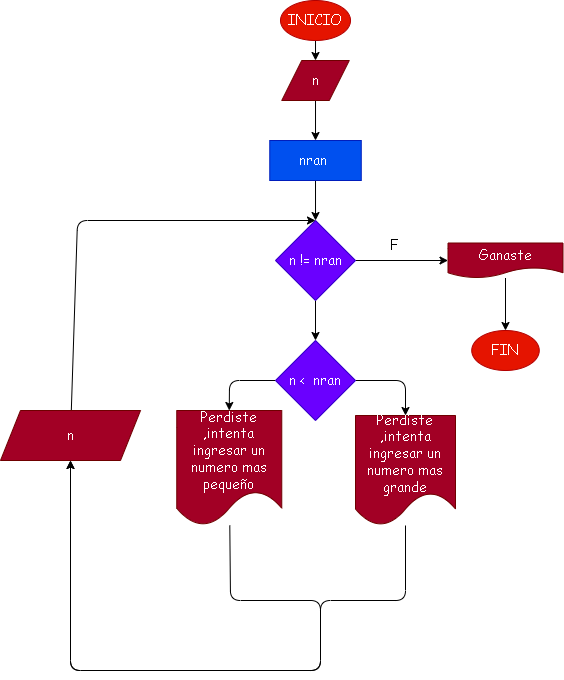

The diagram above was exported from draw.io. Its source (the exported page's mxGraphModel, read from the mxfile embedded in the PNG):
<mxGraphModel dx="1338" dy="152" grid="1" gridSize="10" guides="1" tooltips="1" connect="1" arrows="1" fold="1" page="1" pageScale="1" pageWidth="827" pageHeight="1169" math="0" shadow="0">
  <root>
    <mxCell id="0" />
    <mxCell id="1" parent="0" />
    <mxCell id="34" value="" style="edgeStyle=none;html=1;fontStyle=0" edge="1" parent="1" source="2" target="3">
      <mxGeometry relative="1" as="geometry" />
    </mxCell>
    <mxCell id="2" value="INICIO" style="ellipse;whiteSpace=wrap;html=1;fillColor=#e51400;fontColor=#ffffff;strokeColor=#B20000;fontFamily=Comic Sans MS;fontStyle=0;fontSize=14;" parent="1" vertex="1">
      <mxGeometry x="270.01" y="10" width="70" height="40" as="geometry" />
    </mxCell>
    <mxCell id="38" value="" style="edgeStyle=none;html=1;fontFamily=Comic Sans MS;fontSize=14;" edge="1" parent="1" source="3" target="35">
      <mxGeometry relative="1" as="geometry" />
    </mxCell>
    <mxCell id="3" value="n" style="shape=parallelogram;perimeter=parallelogramPerimeter;whiteSpace=wrap;html=1;fixedSize=1;fillColor=#a20025;fontColor=#ffffff;strokeColor=#6F0000;fontFamily=Comic Sans MS;fontStyle=0;fontSize=14;" parent="1" vertex="1">
      <mxGeometry x="271.26" y="70" width="67.5" height="40" as="geometry" />
    </mxCell>
    <mxCell id="14" value="" style="edgeStyle=none;html=1;fontFamily=Comic Sans MS;fontStyle=0;fontSize=14;" parent="1" source="8" target="13" edge="1">
      <mxGeometry relative="1" as="geometry" />
    </mxCell>
    <mxCell id="40" value="" style="edgeStyle=none;html=1;fontFamily=Comic Sans MS;fontSize=14;" edge="1" parent="1" source="8" target="39">
      <mxGeometry relative="1" as="geometry" />
    </mxCell>
    <mxCell id="8" value="n != nran" style="rhombus;whiteSpace=wrap;html=1;fillColor=#6a00ff;fontColor=#ffffff;strokeColor=#3700CC;fontFamily=Comic Sans MS;fontStyle=0;fontSize=14;" parent="1" vertex="1">
      <mxGeometry x="265" y="230" width="80" height="80" as="geometry" />
    </mxCell>
    <mxCell id="16" value="" style="edgeStyle=none;html=1;fontFamily=Comic Sans MS;fontStyle=0;fontSize=14;" parent="1" source="13" target="15" edge="1">
      <mxGeometry relative="1" as="geometry" />
    </mxCell>
    <mxCell id="13" value="Ganaste" style="shape=document;whiteSpace=wrap;html=1;boundedLbl=1;fillColor=#a20025;fontColor=#ffffff;strokeColor=#6F0000;fontFamily=Comic Sans MS;fontStyle=0;fontSize=14;" parent="1" vertex="1">
      <mxGeometry x="437.5" y="252.5" width="115" height="35" as="geometry" />
    </mxCell>
    <mxCell id="15" value="FIN" style="ellipse;whiteSpace=wrap;html=1;fillColor=#e51400;fontColor=#ffffff;strokeColor=#B20000;fontFamily=Comic Sans MS;fontStyle=0;fontSize=14;" parent="1" vertex="1">
      <mxGeometry x="461.25" y="340" width="67.5" height="40" as="geometry" />
    </mxCell>
    <mxCell id="45" style="edgeStyle=none;html=1;entryX=0.5;entryY=1;entryDx=0;entryDy=0;fontFamily=Comic Sans MS;fontSize=14;" edge="1" parent="1" source="20" target="28">
      <mxGeometry relative="1" as="geometry">
        <Array as="points">
          <mxPoint x="395" y="610" />
          <mxPoint x="310" y="610" />
          <mxPoint x="310" y="680" />
          <mxPoint x="190" y="680" />
          <mxPoint x="60" y="680" />
        </Array>
      </mxGeometry>
    </mxCell>
    <mxCell id="20" value="Perdiste ,intenta ingresar un numero mas grande" style="shape=document;whiteSpace=wrap;html=1;boundedLbl=1;fillColor=#a20025;strokeColor=#6F0000;fontColor=#ffffff;fontFamily=Comic Sans MS;fontStyle=0;fontSize=14;" parent="1" vertex="1">
      <mxGeometry x="345" y="425" width="100" height="110" as="geometry" />
    </mxCell>
    <mxCell id="29" style="edgeStyle=none;html=1;entryX=0.5;entryY=0;entryDx=0;entryDy=0;fontFamily=Comic Sans MS;fontStyle=0;fontSize=14;" parent="1" source="28" target="8" edge="1">
      <mxGeometry relative="1" as="geometry">
        <Array as="points">
          <mxPoint x="67" y="230" />
        </Array>
      </mxGeometry>
    </mxCell>
    <mxCell id="28" value="n" style="shape=parallelogram;perimeter=parallelogramPerimeter;whiteSpace=wrap;html=1;fixedSize=1;fillColor=#a20025;fontColor=#ffffff;strokeColor=#6F0000;fontFamily=Comic Sans MS;fontStyle=0;fontSize=14;" parent="1" vertex="1">
      <mxGeometry x="-10" y="420" width="140" height="50" as="geometry" />
    </mxCell>
    <mxCell id="31" value="F" style="text;html=1;strokeColor=none;fillColor=none;align=center;verticalAlign=middle;whiteSpace=wrap;rounded=0;fontFamily=Comic Sans MS;fontStyle=0;fontSize=14;fontColor=default;" parent="1" vertex="1">
      <mxGeometry x="354" y="240" width="60" height="30" as="geometry" />
    </mxCell>
    <mxCell id="36" value="" style="edgeStyle=none;html=1;fontFamily=Comic Sans MS;fontSize=14;" edge="1" parent="1" source="35" target="8">
      <mxGeometry relative="1" as="geometry" />
    </mxCell>
    <mxCell id="35" value="nran&amp;nbsp;" style="rounded=0;whiteSpace=wrap;html=1;fontFamily=Comic Sans MS;fontSize=14;fontStyle=0;fillColor=#0050ef;fontColor=#ffffff;strokeColor=#001DBC;" vertex="1" parent="1">
      <mxGeometry x="259.27" y="150" width="91.49" height="40" as="geometry" />
    </mxCell>
    <mxCell id="42" style="edgeStyle=none;html=1;entryX=0.5;entryY=0;entryDx=0;entryDy=0;fontFamily=Comic Sans MS;fontSize=14;" edge="1" parent="1" source="39" target="41">
      <mxGeometry relative="1" as="geometry">
        <Array as="points">
          <mxPoint x="219" y="390" />
        </Array>
      </mxGeometry>
    </mxCell>
    <mxCell id="43" style="edgeStyle=none;html=1;entryX=0.5;entryY=0;entryDx=0;entryDy=0;fontFamily=Comic Sans MS;fontSize=14;" edge="1" parent="1" source="39" target="20">
      <mxGeometry relative="1" as="geometry">
        <Array as="points">
          <mxPoint x="395" y="390" />
        </Array>
      </mxGeometry>
    </mxCell>
    <mxCell id="39" value="n &amp;lt;&amp;nbsp; nran" style="rhombus;whiteSpace=wrap;html=1;fontFamily=Comic Sans MS;fontSize=14;fillColor=#6a00ff;fontColor=#ffffff;strokeColor=#3700CC;" vertex="1" parent="1">
      <mxGeometry x="265" y="350" width="80" height="80" as="geometry" />
    </mxCell>
    <mxCell id="44" style="edgeStyle=none;html=1;entryX=0.5;entryY=1;entryDx=0;entryDy=0;fontFamily=Comic Sans MS;fontSize=14;" edge="1" parent="1" source="41" target="28">
      <mxGeometry relative="1" as="geometry">
        <Array as="points">
          <mxPoint x="220" y="610" />
          <mxPoint x="310" y="610" />
          <mxPoint x="310" y="680" />
          <mxPoint x="60" y="680" />
        </Array>
      </mxGeometry>
    </mxCell>
    <mxCell id="41" value="&lt;span style=&quot;color: rgb(255 , 255 , 255)&quot;&gt;Perdiste ,intenta ingresar un numero mas pequeño&lt;/span&gt;" style="shape=document;whiteSpace=wrap;html=1;boundedLbl=1;fontFamily=Comic Sans MS;fontSize=14;fillColor=#a20025;fontColor=#ffffff;strokeColor=#6F0000;" vertex="1" parent="1">
      <mxGeometry x="166.26" y="420" width="105" height="115" as="geometry" />
    </mxCell>
  </root>
</mxGraphModel>